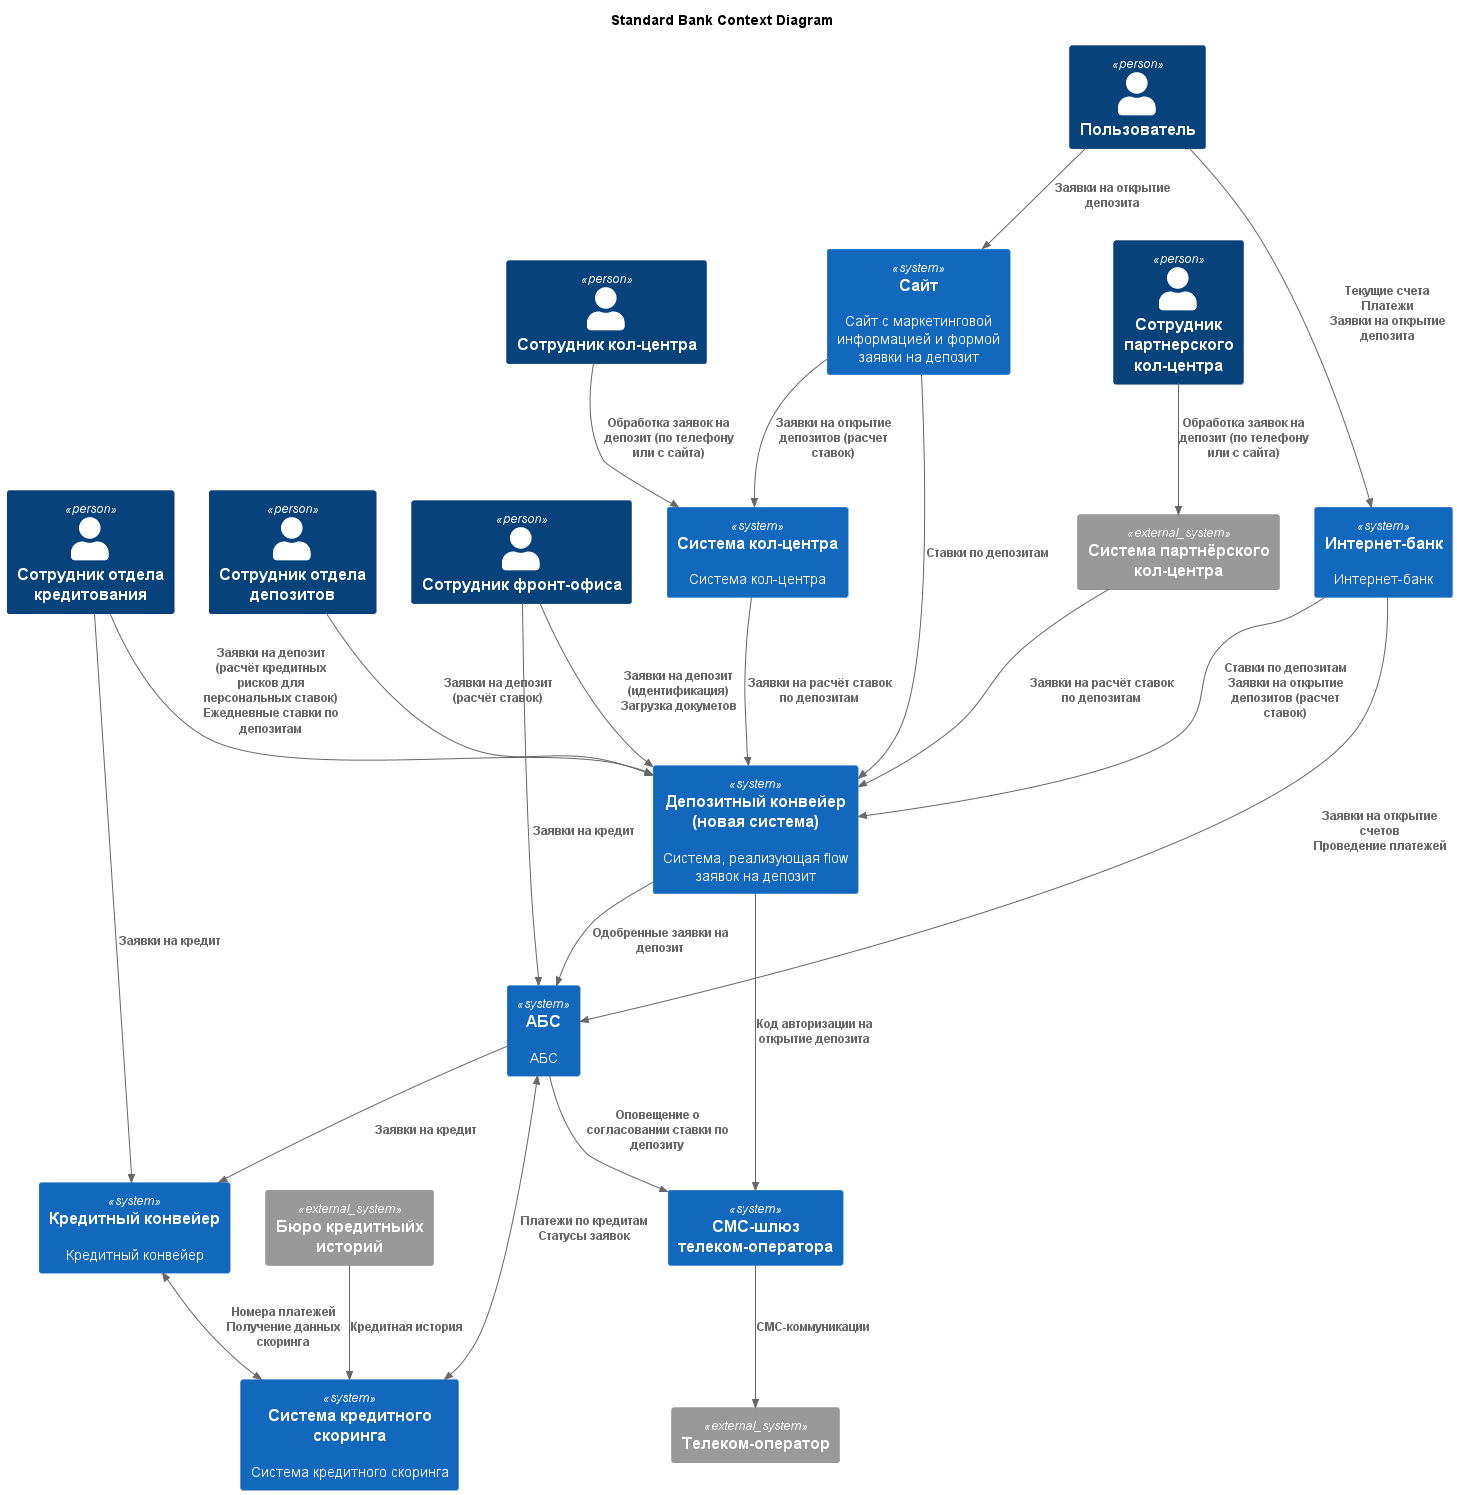

The diagram above was rendered by PlantUML. Its source (embedded in the PNG):
@startuml StandardContext

title Standard Bank Context Diagram

!include <C4/C4_Component>

Person(Customer, "Пользователь")
Person(CallCenterEmployee, "Сотрудник кол-центра")
Person(PartnerCallCenterEmployee, "Сотрудник партнерского кол-центра")
Person(FrontOfficeEmployee, "Сотрудник фронт-офиса")
Person(DepositBackOfficeEmployee, "Сотрудник отдела депозитов")
Person(CreditBackOfficeEmployee, "Сотрудник отдела кредитования")

System(WebSite, "Сайт", "Сайт с маркетинговой информацией и формой заявки на депозит")
System(InternetBank, "Интернет-банк","Интернет-банк")
System(CRM, "Система кол-центра","Система кол-центра")
System(ABS, "АБС","АБС")
System(DepositConveyor, "Депозитный конвейер (новая система)", "Система, реализующая flow заявок на депозит")
System(CreditConveyor, "Кредитный конвейер", "Кредитный конвейер")
System(CreditScoring, "Система кредитного скоринга", "Система кредитного скоринга")
System(SMSGateway, "СМС-шлюз телеком-оператора")

System_Ext(PartnerCRM, "Система партнёрского кол-центра")
System_Ext(CreditHistoryBureau, "Бюро кредитныйх историй")
System_Ext(CellularOperator, "Телеком-оператор")

Rel(Customer, WebSite, "Заявки на открытие депозита")
Rel(Customer, InternetBank, "Текущие счета\nПлатежи\nЗаявки на открытие депозита")

Rel(FrontOfficeEmployee, DepositConveyor, "Заявки на депозит (идентификация)\nЗагрузка докуметов")
Rel(FrontOfficeEmployee, ABS, "Заявки на кредит")
Rel(DepositBackOfficeEmployee, DepositConveyor, "Заявки на депозит (расчёт ставок)")
Rel(CreditBackOfficeEmployee, DepositConveyor, "Заявки на депозит (расчёт кредитных рисков для персональных ставок)\nЕжедневные ставки по депозитам")
Rel(CreditBackOfficeEmployee, CreditConveyor, "Заявки на кредит")
Rel(CallCenterEmployee, CRM, "Обработка заявок на депозит (по телефону или с сайта)")
Rel(PartnerCallCenterEmployee, PartnerCRM, "Обработка заявок на депозит (по телефону или с сайта)")

Rel(WebSite, DepositConveyor, "Ставки по депозитам")
Rel(WebSite, CRM, "Заявки на открытие депозитов (расчет ставок)")

Rel(InternetBank, ABS, "Заявки на открытие счетов\nПроведение платежей")
Rel(InternetBank, DepositConveyor, "Ставки по депозитам\nЗаявки на открытие депозитов (расчет ставок)")

Rel(ABS, SMSGateway, "Оповещение о согласовании ставки по депозиту")
Rel(DepositConveyor, SMSGateway, "Код авторизации на открытие депозита")

Rel(DepositConveyor, ABS, "Одобренные заявки на депозит")

Rel(ABS, CreditConveyor, "Заявки на кредит")
BiRel(ABS, CreditScoring, "Платежи по кредитам\nСтатусы заявок")
BiRel(CreditConveyor, CreditScoring, "Номера платежей\nПолучение данных скоринга")

Rel(CreditHistoryBureau, CreditScoring, "Кредитная история")

Rel(CRM, DepositConveyor, "Заявки на расчёт ставок по депозитам")
Rel(PartnerCRM, DepositConveyor, "Заявки на расчёт ставок по депозитам")

Rel(SMSGateway, CellularOperator, "СМС-коммуникации")


@enduml